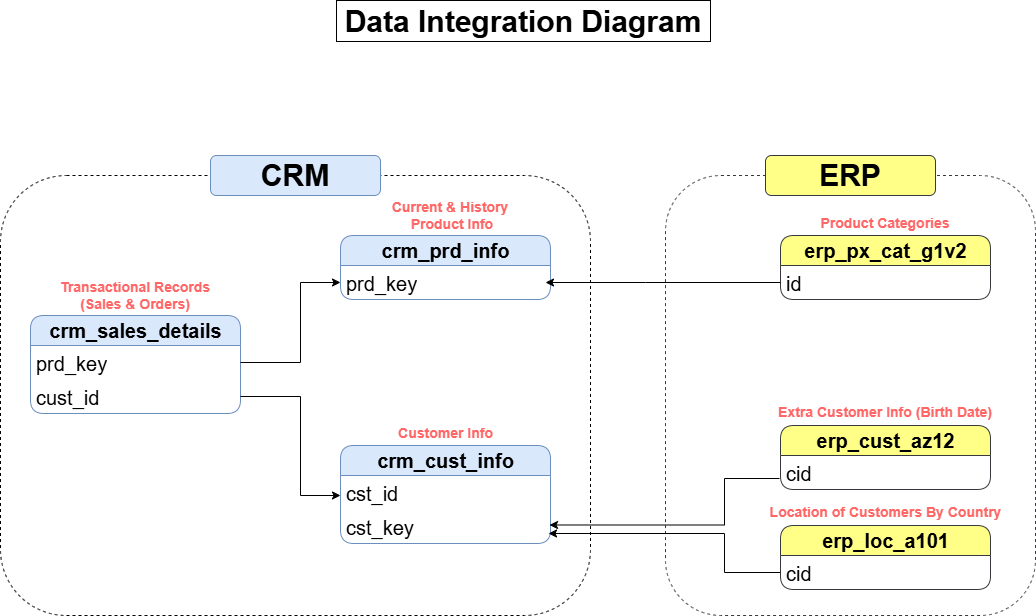

The diagram above was exported from draw.io. Its source (the exported page's mxGraphModel, read from the mxfile embedded in the PNG):
<mxGraphModel dx="1426" dy="876" grid="0" gridSize="10" guides="1" tooltips="1" connect="1" arrows="1" fold="1" page="1" pageScale="1" pageWidth="1100" pageHeight="850" math="0" shadow="0">
  <root>
    <mxCell id="0" />
    <mxCell id="1" parent="0" />
    <mxCell id="fhv6EvJCnzgi1MTh2Z3T-30" parent="1" style="rounded=1;whiteSpace=wrap;html=1;fillColor=none;dashed=1;strokeColor=#36393d;movable=0;resizable=0;rotatable=0;deletable=0;editable=0;locked=1;connectable=0;" value="" vertex="1">
      <mxGeometry height="440" width="370" x="695" y="246" as="geometry" />
    </mxCell>
    <mxCell id="fhv6EvJCnzgi1MTh2Z3T-1" parent="1" style="swimlane;fontStyle=0;childLayout=stackLayout;horizontal=1;startSize=30;fillColor=#dae8fc;horizontalStack=0;resizeParent=1;resizeParentMax=0;resizeLast=0;collapsible=1;marginBottom=0;html=1;rounded=1;strokeColor=#6c8ebf;movable=0;resizable=0;rotatable=0;deletable=0;editable=0;locked=1;connectable=0;" value="&lt;b&gt;&lt;font style=&quot;font-size: 20px;&quot;&gt;crm_cust_info&lt;/font&gt;&lt;/b&gt;" vertex="1">
      <mxGeometry height="98" width="210" x="370" y="516" as="geometry" />
    </mxCell>
    <mxCell id="fhv6EvJCnzgi1MTh2Z3T-2" parent="fhv6EvJCnzgi1MTh2Z3T-1" style="text;strokeColor=none;fillColor=none;align=left;verticalAlign=top;spacingLeft=4;spacingRight=4;overflow=hidden;rotatable=0;points=[[0,0.5],[1,0.5]];portConstraint=eastwest;whiteSpace=wrap;html=1;movable=0;resizable=0;deletable=0;editable=0;locked=1;connectable=0;" value="&lt;font style=&quot;font-size: 20px;&quot;&gt;cst_id&lt;/font&gt;" vertex="1">
      <mxGeometry height="34" width="210" y="30" as="geometry" />
    </mxCell>
    <mxCell id="fhv6EvJCnzgi1MTh2Z3T-15" parent="fhv6EvJCnzgi1MTh2Z3T-1" style="text;strokeColor=none;fillColor=none;align=left;verticalAlign=top;spacingLeft=4;spacingRight=4;overflow=hidden;rotatable=0;points=[[0,0.5],[1,0.5]];portConstraint=eastwest;whiteSpace=wrap;html=1;movable=0;resizable=0;deletable=0;editable=0;locked=1;connectable=0;" value="&lt;span style=&quot;font-size: 20px;&quot;&gt;cst_key&lt;/span&gt;" vertex="1">
      <mxGeometry height="34" width="210" y="64" as="geometry" />
    </mxCell>
    <mxCell id="fhv6EvJCnzgi1MTh2Z3T-5" parent="1" style="swimlane;fontStyle=0;childLayout=stackLayout;horizontal=1;startSize=30;fillColor=#dae8fc;horizontalStack=0;resizeParent=1;resizeParentMax=0;resizeLast=0;collapsible=1;marginBottom=0;html=1;rounded=1;strokeColor=#6c8ebf;movable=0;resizable=0;rotatable=0;deletable=0;editable=0;locked=1;connectable=0;" value="&lt;b&gt;&lt;font style=&quot;font-size: 20px;&quot;&gt;crm_prd_info&lt;/font&gt;&lt;/b&gt;" vertex="1">
      <mxGeometry height="64" width="210" x="370" y="306" as="geometry" />
    </mxCell>
    <mxCell id="fhv6EvJCnzgi1MTh2Z3T-6" parent="fhv6EvJCnzgi1MTh2Z3T-5" style="text;strokeColor=none;fillColor=none;align=left;verticalAlign=top;spacingLeft=4;spacingRight=4;overflow=hidden;rotatable=0;points=[[0,0.5],[1,0.5]];portConstraint=eastwest;whiteSpace=wrap;html=1;movable=0;resizable=0;deletable=0;editable=0;locked=1;connectable=0;" value="&lt;font style=&quot;font-size: 20px;&quot;&gt;prd_key&lt;/font&gt;" vertex="1">
      <mxGeometry height="34" width="210" y="30" as="geometry" />
    </mxCell>
    <mxCell id="fhv6EvJCnzgi1MTh2Z3T-7" parent="1" style="swimlane;fontStyle=0;childLayout=stackLayout;horizontal=1;startSize=30;fillColor=#dae8fc;horizontalStack=0;resizeParent=1;resizeParentMax=0;resizeLast=0;collapsible=1;marginBottom=0;html=1;rounded=1;strokeColor=#6c8ebf;movable=0;resizable=0;rotatable=0;deletable=0;editable=0;locked=1;connectable=0;" value="&lt;span style=&quot;font-size: 20px;&quot;&gt;&lt;b&gt;crm_sales_details&lt;/b&gt;&lt;/span&gt;" vertex="1">
      <mxGeometry height="98" width="210" x="60" y="386" as="geometry" />
    </mxCell>
    <mxCell id="fhv6EvJCnzgi1MTh2Z3T-8" parent="fhv6EvJCnzgi1MTh2Z3T-7" style="text;strokeColor=none;fillColor=none;align=left;verticalAlign=top;spacingLeft=4;spacingRight=4;overflow=hidden;rotatable=0;points=[[0,0.5],[1,0.5]];portConstraint=eastwest;whiteSpace=wrap;html=1;movable=0;resizable=0;deletable=0;editable=0;locked=1;connectable=0;" value="&lt;font style=&quot;font-size: 20px;&quot;&gt;prd_key&lt;/font&gt;" vertex="1">
      <mxGeometry height="34" width="210" y="30" as="geometry" />
    </mxCell>
    <mxCell id="fhv6EvJCnzgi1MTh2Z3T-9" parent="fhv6EvJCnzgi1MTh2Z3T-7" style="text;strokeColor=none;fillColor=none;align=left;verticalAlign=top;spacingLeft=4;spacingRight=4;overflow=hidden;rotatable=0;points=[[0,0.5],[1,0.5]];portConstraint=eastwest;whiteSpace=wrap;html=1;movable=0;resizable=0;deletable=0;editable=0;locked=1;connectable=0;" value="&lt;span style=&quot;font-size: 20px;&quot;&gt;cust_id&lt;/span&gt;" vertex="1">
      <mxGeometry height="34" width="210" y="64" as="geometry" />
    </mxCell>
    <mxCell id="fhv6EvJCnzgi1MTh2Z3T-10" edge="1" parent="1" source="fhv6EvJCnzgi1MTh2Z3T-8" style="edgeStyle=orthogonalEdgeStyle;rounded=0;orthogonalLoop=1;jettySize=auto;html=1;exitX=1;exitY=0.5;exitDx=0;exitDy=0;entryX=0;entryY=0.5;entryDx=0;entryDy=0;movable=0;resizable=0;rotatable=0;deletable=0;editable=0;locked=1;connectable=0;" target="fhv6EvJCnzgi1MTh2Z3T-6">
      <mxGeometry relative="1" as="geometry">
        <Array as="points">
          <mxPoint x="330" y="433" />
          <mxPoint x="330" y="353" />
        </Array>
        <mxPoint x="400" y="306" as="targetPoint" />
      </mxGeometry>
    </mxCell>
    <mxCell id="fhv6EvJCnzgi1MTh2Z3T-12" edge="1" parent="1" source="fhv6EvJCnzgi1MTh2Z3T-9" style="edgeStyle=orthogonalEdgeStyle;rounded=0;orthogonalLoop=1;jettySize=auto;html=1;exitX=1;exitY=0.5;exitDx=0;exitDy=0;movable=0;resizable=0;rotatable=0;deletable=0;editable=0;locked=1;connectable=0;">
      <mxGeometry relative="1" as="geometry">
        <Array as="points">
          <mxPoint x="330" y="467" />
          <mxPoint x="330" y="566" />
          <mxPoint x="370" y="566" />
        </Array>
        <mxPoint x="370" y="566" as="targetPoint" />
      </mxGeometry>
    </mxCell>
    <mxCell id="fhv6EvJCnzgi1MTh2Z3T-13" parent="1" style="swimlane;fontStyle=0;childLayout=stackLayout;horizontal=1;startSize=30;fillColor=#ffff88;horizontalStack=0;resizeParent=1;resizeParentMax=0;resizeLast=0;collapsible=1;marginBottom=0;html=1;rounded=1;strokeColor=#36393d;movable=0;resizable=0;rotatable=0;deletable=0;editable=0;locked=1;connectable=0;" value="&lt;span style=&quot;font-size: 20px;&quot;&gt;&lt;b&gt;erp_cust_az12&lt;/b&gt;&lt;/span&gt;" vertex="1">
      <mxGeometry height="64" width="210" x="810" y="496" as="geometry" />
    </mxCell>
    <mxCell id="fhv6EvJCnzgi1MTh2Z3T-14" parent="fhv6EvJCnzgi1MTh2Z3T-13" style="text;strokeColor=none;fillColor=none;align=left;verticalAlign=top;spacingLeft=4;spacingRight=4;overflow=hidden;rotatable=0;points=[[0,0.5],[1,0.5]];portConstraint=eastwest;whiteSpace=wrap;html=1;movable=0;resizable=0;deletable=0;editable=0;locked=1;connectable=0;" value="&lt;font style=&quot;font-size: 20px;&quot;&gt;cid&lt;/font&gt;" vertex="1">
      <mxGeometry height="34" width="210" y="30" as="geometry" />
    </mxCell>
    <mxCell id="fhv6EvJCnzgi1MTh2Z3T-17" parent="1" style="swimlane;fontStyle=0;childLayout=stackLayout;horizontal=1;startSize=30;fillColor=#ffff88;horizontalStack=0;resizeParent=1;resizeParentMax=0;resizeLast=0;collapsible=1;marginBottom=0;html=1;rounded=1;strokeColor=#36393d;movable=0;resizable=0;rotatable=0;deletable=0;editable=0;locked=1;connectable=0;" value="&lt;span style=&quot;font-size: 20px;&quot;&gt;&lt;b&gt;erp_loc_a101&lt;/b&gt;&lt;/span&gt;" vertex="1">
      <mxGeometry height="64" width="210" x="810" y="596" as="geometry" />
    </mxCell>
    <mxCell id="fhv6EvJCnzgi1MTh2Z3T-18" parent="fhv6EvJCnzgi1MTh2Z3T-17" style="text;strokeColor=none;fillColor=none;align=left;verticalAlign=top;spacingLeft=4;spacingRight=4;overflow=hidden;rotatable=0;points=[[0,0.5],[1,0.5]];portConstraint=eastwest;whiteSpace=wrap;html=1;movable=0;resizable=0;deletable=0;editable=0;locked=1;connectable=0;" value="&lt;font style=&quot;font-size: 20px;&quot;&gt;cid&lt;/font&gt;" vertex="1">
      <mxGeometry height="34" width="210" y="30" as="geometry" />
    </mxCell>
    <mxCell id="fhv6EvJCnzgi1MTh2Z3T-19" parent="1" style="swimlane;fontStyle=0;childLayout=stackLayout;horizontal=1;startSize=30;fillColor=#ffff88;horizontalStack=0;resizeParent=1;resizeParentMax=0;resizeLast=0;collapsible=1;marginBottom=0;html=1;rounded=1;strokeColor=#36393d;movable=0;resizable=0;rotatable=0;deletable=0;editable=0;locked=1;connectable=0;" value="&lt;span style=&quot;font-size: 20px;&quot;&gt;&lt;b&gt;erp_px_cat_g1v2&lt;/b&gt;&lt;/span&gt;" vertex="1">
      <mxGeometry height="64" width="210" x="810" y="306" as="geometry" />
    </mxCell>
    <mxCell id="fhv6EvJCnzgi1MTh2Z3T-31" edge="1" parent="fhv6EvJCnzgi1MTh2Z3T-19" source="fhv6EvJCnzgi1MTh2Z3T-20" style="edgeStyle=orthogonalEdgeStyle;rounded=0;orthogonalLoop=1;jettySize=auto;html=1;exitX=0;exitY=0.5;exitDx=0;exitDy=0;movable=0;resizable=0;rotatable=0;deletable=0;editable=0;locked=1;connectable=0;">
      <mxGeometry relative="1" as="geometry">
        <Array as="points">
          <mxPoint x="-135" y="47" />
          <mxPoint x="-135" y="47" />
        </Array>
        <mxPoint x="-235" y="47" as="targetPoint" />
      </mxGeometry>
    </mxCell>
    <mxCell id="fhv6EvJCnzgi1MTh2Z3T-20" parent="fhv6EvJCnzgi1MTh2Z3T-19" style="text;strokeColor=none;fillColor=none;align=left;verticalAlign=top;spacingLeft=4;spacingRight=4;overflow=hidden;rotatable=0;points=[[0,0.5],[1,0.5]];portConstraint=eastwest;whiteSpace=wrap;html=1;movable=0;resizable=0;deletable=0;editable=0;locked=1;connectable=0;" value="&lt;font style=&quot;font-size: 20px;&quot;&gt;id&lt;/font&gt;" vertex="1">
      <mxGeometry height="34" width="210" y="30" as="geometry" />
    </mxCell>
    <mxCell id="fhv6EvJCnzgi1MTh2Z3T-26" edge="1" parent="1" style="edgeStyle=orthogonalEdgeStyle;rounded=0;orthogonalLoop=1;jettySize=auto;html=1;exitX=0;exitY=0.5;exitDx=0;exitDy=0;entryX=1;entryY=0.279;entryDx=0;entryDy=0;entryPerimeter=0;movable=0;resizable=0;rotatable=0;deletable=0;editable=0;locked=1;connectable=0;">
      <mxGeometry relative="1" as="geometry">
        <Array as="points">
          <mxPoint x="754" y="549" />
          <mxPoint x="754" y="596" />
        </Array>
        <mxPoint x="809" y="549" as="sourcePoint" />
        <mxPoint x="579" y="595.4860000000001" as="targetPoint" />
      </mxGeometry>
    </mxCell>
    <mxCell id="fhv6EvJCnzgi1MTh2Z3T-27" parent="1" style="rounded=1;whiteSpace=wrap;html=1;fillColor=none;dashed=1;movable=0;resizable=0;rotatable=0;deletable=0;editable=0;locked=1;connectable=0;" value="" vertex="1">
      <mxGeometry height="440" width="590" x="30" y="246" as="geometry" />
    </mxCell>
    <mxCell id="fhv6EvJCnzgi1MTh2Z3T-28" parent="1" style="rounded=1;whiteSpace=wrap;html=1;fillColor=#dae8fc;strokeColor=#6c8ebf;movable=0;resizable=0;rotatable=0;deletable=0;editable=0;locked=1;connectable=0;" value="&lt;b&gt;&lt;font style=&quot;font-size: 30px;&quot;&gt;CRM&lt;/font&gt;&lt;/b&gt;" vertex="1">
      <mxGeometry height="40" width="170" x="240" y="226" as="geometry" />
    </mxCell>
    <mxCell id="fhv6EvJCnzgi1MTh2Z3T-29" parent="1" style="rounded=1;whiteSpace=wrap;html=1;fillColor=#ffff88;strokeColor=#36393d;movable=0;resizable=0;rotatable=0;deletable=0;editable=0;locked=1;connectable=0;" value="&lt;b&gt;&lt;font style=&quot;font-size: 30px;&quot;&gt;ERP&lt;/font&gt;&lt;/b&gt;" vertex="1">
      <mxGeometry height="40" width="170" x="795" y="226" as="geometry" />
    </mxCell>
    <mxCell id="fhv6EvJCnzgi1MTh2Z3T-32" parent="1" style="text;html=1;whiteSpace=wrap;strokeColor=none;fillColor=none;align=center;verticalAlign=middle;rounded=0;fontSize=14;fontStyle=1;movable=0;resizable=0;rotatable=0;deletable=0;editable=0;locked=1;connectable=0;" value="&lt;font style=&quot;color: rgb(255, 102, 102);&quot;&gt;Transactional Records (Sales &amp;amp; Orders)&lt;/font&gt;" vertex="1">
      <mxGeometry height="30" width="160" x="85" y="351" as="geometry" />
    </mxCell>
    <mxCell id="fhv6EvJCnzgi1MTh2Z3T-33" parent="1" style="text;html=1;whiteSpace=wrap;strokeColor=none;fillColor=none;align=center;verticalAlign=middle;rounded=0;fontSize=14;fontStyle=1;movable=0;resizable=0;rotatable=0;deletable=0;editable=0;locked=1;connectable=0;" value="&lt;font style=&quot;color: rgb(255, 102, 102);&quot;&gt;Customer Info&lt;/font&gt;" vertex="1">
      <mxGeometry height="30" width="135" x="407.5" y="489" as="geometry" />
    </mxCell>
    <mxCell id="fhv6EvJCnzgi1MTh2Z3T-34" parent="1" style="text;html=1;whiteSpace=wrap;strokeColor=none;fillColor=none;align=center;verticalAlign=middle;rounded=0;fontSize=14;fontStyle=1;movable=0;resizable=0;rotatable=0;deletable=0;editable=0;locked=1;connectable=0;" value="&lt;font style=&quot;color: rgb(255, 102, 102);&quot;&gt;Current &amp;amp; History&lt;/font&gt;&lt;div&gt;&lt;span style=&quot;color: rgb(255, 102, 102); background-color: transparent;&quot;&gt;&amp;nbsp;Product Info&lt;/span&gt;&lt;/div&gt;" vertex="1">
      <mxGeometry height="30" width="160" x="400" y="271" as="geometry" />
    </mxCell>
    <mxCell id="fhv6EvJCnzgi1MTh2Z3T-35" parent="1" style="text;html=1;whiteSpace=wrap;strokeColor=none;fillColor=none;align=center;verticalAlign=middle;rounded=0;fontSize=14;fontStyle=1;movable=0;resizable=0;rotatable=0;deletable=0;editable=0;locked=1;connectable=0;" value="&lt;font style=&quot;color: rgb(255, 102, 102);&quot;&gt;Location of Customers By Country&lt;/font&gt;" vertex="1">
      <mxGeometry height="30" width="263" x="783.5" y="568" as="geometry" />
    </mxCell>
    <mxCell id="fhv6EvJCnzgi1MTh2Z3T-36" parent="1" style="text;html=1;whiteSpace=wrap;strokeColor=none;fillColor=none;align=center;verticalAlign=middle;rounded=0;fontSize=14;fontStyle=1;movable=0;resizable=0;rotatable=0;deletable=0;editable=0;locked=1;connectable=0;" value="&lt;font style=&quot;color: rgb(255, 102, 102);&quot;&gt;Extra Customer Info (Birth Date)&lt;/font&gt;" vertex="1">
      <mxGeometry height="30" width="230" x="800" y="468" as="geometry" />
    </mxCell>
    <mxCell id="fhv6EvJCnzgi1MTh2Z3T-37" parent="1" style="text;html=1;whiteSpace=wrap;strokeColor=none;fillColor=none;align=center;verticalAlign=middle;rounded=0;fontSize=14;fontStyle=1;movable=0;resizable=0;rotatable=0;deletable=0;editable=0;locked=1;connectable=0;" value="&lt;font style=&quot;color: rgb(255, 102, 102);&quot;&gt;Product Categories&lt;/font&gt;" vertex="1">
      <mxGeometry height="30" width="180" x="825" y="279" as="geometry" />
    </mxCell>
    <mxCell id="UsVsluXDL4bf9lRvHkL9-2" edge="1" parent="1" source="fhv6EvJCnzgi1MTh2Z3T-18" style="endArrow=classic;html=1;rounded=0;exitX=0;exitY=0.5;exitDx=0;exitDy=0;movable=0;resizable=0;rotatable=0;deletable=0;editable=0;locked=1;connectable=0;" value="">
      <mxGeometry height="50" relative="1" width="50" as="geometry">
        <Array as="points">
          <mxPoint x="754" y="643" />
          <mxPoint x="754" y="604" />
        </Array>
        <mxPoint x="768" y="624" as="sourcePoint" />
        <mxPoint x="578" y="604" as="targetPoint" />
      </mxGeometry>
    </mxCell>
    <mxCell id="UsVsluXDL4bf9lRvHkL9-3" parent="1" style="rounded=0;whiteSpace=wrap;html=1;fillColor=none;" value="&lt;font style=&quot;font-size: 30px;&quot;&gt;&lt;b style=&quot;&quot;&gt;Data Integration Diagram&lt;/b&gt;&lt;/font&gt;" vertex="1">
      <mxGeometry height="41" width="374" x="366" y="71" as="geometry" />
    </mxCell>
  </root>
</mxGraphModel>